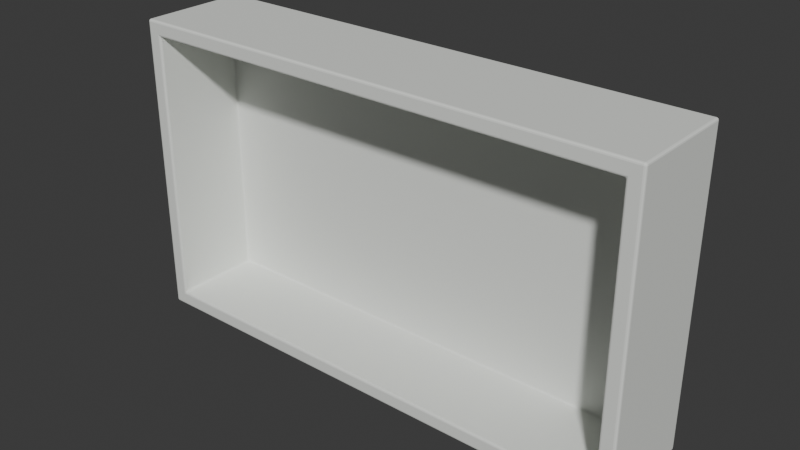 # Source: exit-sign.blend  (saved by Blender 5.2.44; exported with 4.5.12 LTS)
import bpy
from mathutils import Matrix  # noqa: F401  (used for matrix-valued properties, if any)

bpy.ops.wm.read_factory_settings(use_empty=True)
scene = bpy.context.scene
scene.name = 'Scene'

# ---- collections
col_collection = bpy.data.collections.new('Collection'); scene.collection.children.link(col_collection)

# ---- materials (node trees are filled in below, after node groups)
mat_exithousing = bpy.data.materials.new('ExitHousing')
mat_exithousing.diffuse_color = (0.82, 0.84, 0.8, 1.0)

# ---- material node trees
mat_exithousing.use_nodes = True; mat_exithousing.node_tree.nodes.clear()
_N = mat_exithousing.node_tree.nodes; _L = mat_exithousing.node_tree.links
n0 = _N.new('ShaderNodeBsdfPrincipled'); n0.name = 'Principled BSDF'; n0.location = (-200, 100)
n0.inputs[0].default_value = (0.82, 0.84, 0.8, 1.0)
n0.inputs[2].default_value = 0.6
n0.inputs[10].default_value = 0.005
n1 = _N.new('ShaderNodeOutputMaterial'); n1.name = 'Material Output'; n1.location = (200, 100)
_L.new(n0.outputs[0], n1.inputs[0])
n1.is_active_output = True

# ---- world
world_world = bpy.data.worlds.new('World'); scene.world = world_world
world_world.use_nodes = True; world_world.node_tree.nodes.clear()
_N = world_world.node_tree.nodes; _L = world_world.node_tree.links
n0 = _N.new('ShaderNodeOutputWorld'); n0.name = 'World Output'; n0.location = (200, 100)
n1 = _N.new('ShaderNodeBackground'); n1.name = 'Background'; n1.location = (-200, 100)
n1.inputs[0].default_value = (0.05088, 0.05088, 0.05088, 1.0)
_L.new(n1.outputs[0], n0.inputs[0])
n0.is_active_output = True
world_world.color = (0.05088, 0.05088, 0.05088)
world_world.sun_shadow_jitter_overblur = 0.0

# ---- meshes
me_molded_enclosure_mesh = bpy.data.meshes.new('Molded enclosure mesh')
me_molded_enclosure_mesh.from_pydata([(-0.69, -0.006, -0.399), (-0.684, 0.0, -0.399), (-0.684, -0.006, -0.405), (-0.6892, -0.003004, -0.399), (-0.6892, -0.006, -0.402), (-0.6884, -0.003131, -0.4019), (-0.684, -0.0008016, -0.402), (-0.687, -0.0008016, -0.399), (-0.6869, -0.00158, -0.4019), (-0.687, -0.006, -0.4042), (-0.684, -0.003004, -0.4042), (-0.6869, -0.003131, -0.4034), (0.684, 0.0, -0.399), (0.69, -0.006, -0.399), (0.684, -0.006, -0.405), (0.687, -0.0008016, -0.399), (0.684, -0.0008016, -0.402), (0.6869, -0.00158, -0.4019), (0.6892, -0.006, -0.402), (0.6892, -0.003004, -0.399), (0.6884, -0.003131, -0.4019), (0.684, -0.003004, -0.4042), (0.687, -0.006, -0.4042), (0.6869, -0.003131, -0.4034), (0.684, 0.0, 0.399), (0.684, -0.006, 0.405), (0.69, -0.006, 0.399), (0.684, -0.0008016, 0.402), (0.687, -0.0008016, 0.399), (0.6869, -0.00158, 0.4019), (0.687, -0.006, 0.4042), (0.684, -0.003004, 0.4042), (0.6869, -0.003131, 0.4034), (0.6892, -0.003004, 0.399), (0.6892, -0.006, 0.402), (0.6884, -0.003131, 0.4019), (-0.684, 0.0, 0.399), (-0.69, -0.006, 0.399), (-0.684, -0.006, 0.405), (-0.687, -0.0008016, 0.399), (-0.684, -0.0008016, 0.402), (-0.6869, -0.00158, 0.4019), (-0.6892, -0.006, 0.402), (-0.6892, -0.003004, 0.399), (-0.6884, -0.003131, 0.4019), (-0.684, -0.003004, 0.4042), (-0.687, -0.006, 0.4042), (-0.6869, -0.003131, 0.4034), (-0.69, -0.286, -0.399), (-0.684, -0.286, -0.405), (-0.684, -0.292, -0.399), (-0.6892, -0.286, -0.402), (-0.6892, -0.289, -0.399), (-0.6884, -0.2889, -0.4019), (-0.684, -0.289, -0.4042), (-0.687, -0.286, -0.4042), (-0.6869, -0.2889, -0.4034), (-0.687, -0.2912, -0.399), (-0.684, -0.2912, -0.402), (-0.6869, -0.2904, -0.4019), (0.69, -0.286, -0.399), (0.684, -0.292, -0.399), (0.684, -0.286, -0.405), (0.6892, -0.289, -0.399), (0.6892, -0.286, -0.402), (0.6884, -0.2889, -0.4019), (0.684, -0.2912, -0.402), (0.687, -0.2912, -0.399), (0.6869, -0.2904, -0.4019), (0.687, -0.286, -0.4042), (0.684, -0.289, -0.4042), (0.6869, -0.2889, -0.4034), (0.684, -0.286, 0.405), (0.684, -0.292, 0.399), (0.69, -0.286, 0.399), (0.684, -0.289, 0.4042), (0.687, -0.286, 0.4042), (0.6869, -0.2889, 0.4034), (0.687, -0.2912, 0.399), (0.684, -0.2912, 0.402), (0.6869, -0.2904, 0.4019), (0.6892, -0.286, 0.402), (0.6892, -0.289, 0.399), (0.6884, -0.2889, 0.4019), (-0.69, -0.286, 0.399), (-0.684, -0.292, 0.399), (-0.684, -0.286, 0.405), (-0.6892, -0.289, 0.399), (-0.6892, -0.286, 0.402), (-0.6884, -0.2889, 0.4019), (-0.684, -0.2912, 0.402), (-0.687, -0.2912, 0.399), (-0.6869, -0.2904, 0.4019), (-0.687, -0.286, 0.4042), (-0.684, -0.289, 0.4042), (-0.6869, -0.2889, 0.4034), (-0.644, -0.286, -0.365), (-0.65, -0.286, -0.359), (-0.656, -0.292, -0.371), (-0.6469, -0.286, -0.3641), (-0.6478, -0.2889, -0.3659), (-0.649, -0.2888, -0.365), (-0.6509, -0.2889, -0.3628), (-0.6491, -0.286, -0.3619), (-0.65, -0.2888, -0.364), (-0.6522, -0.2911, -0.3681), (-0.6531, -0.2911, -0.3672), (-0.651, -0.2905, -0.366), (0.644, -0.286, -0.365), (0.656, -0.292, -0.371), (0.65, -0.286, -0.359), (0.6478, -0.2889, -0.3659), (0.6469, -0.286, -0.3641), (0.649, -0.2888, -0.365), (0.6531, -0.2911, -0.3672), (0.6522, -0.2911, -0.3681), (0.651, -0.2905, -0.366), (0.6491, -0.286, -0.3619), (0.6509, -0.2889, -0.3628), (0.65, -0.2888, -0.364), (0.65, -0.286, 0.359), (0.656, -0.292, 0.371), (0.644, -0.286, 0.365), (0.6509, -0.2889, 0.3628), (0.6491, -0.286, 0.3619), (0.65, -0.2888, 0.364), (0.6522, -0.2911, 0.3681), (0.6531, -0.2911, 0.3672), (0.651, -0.2905, 0.366), (0.6469, -0.286, 0.3641), (0.6478, -0.2889, 0.3659), (0.649, -0.2888, 0.365), (-0.644, -0.286, 0.365), (-0.656, -0.292, 0.371), (-0.65, -0.286, 0.359), (-0.6478, -0.2889, 0.3659), (-0.6469, -0.286, 0.3641), (-0.649, -0.2888, 0.365), (-0.6531, -0.2911, 0.3672), (-0.6522, -0.2911, 0.3681), (-0.651, -0.2905, 0.366), (-0.6491, -0.286, 0.3619), (-0.6509, -0.2889, 0.3628), (-0.65, -0.2888, 0.364), (-0.65, -0.061, -0.359), (-0.644, -0.061, -0.365), (-0.644, -0.055, -0.359), (-0.6492, -0.061, -0.362), (-0.6492, -0.058, -0.359), (-0.6484, -0.05813, -0.3619), (-0.644, -0.058, -0.3642), (-0.647, -0.061, -0.3642), (-0.6469, -0.05813, -0.3634), (-0.647, -0.0558, -0.359), (-0.644, -0.0558, -0.362), (-0.6469, -0.05658, -0.3619), (0.65, -0.061, -0.359), (0.644, -0.055, -0.359), (0.644, -0.061, -0.365), (0.6492, -0.058, -0.359), (0.6492, -0.061, -0.362), (0.6484, -0.05813, -0.3619), (0.644, -0.0558, -0.362), (0.647, -0.0558, -0.359), (0.6469, -0.05658, -0.3619), (0.647, -0.061, -0.3642), (0.644, -0.058, -0.3642), (0.6469, -0.05813, -0.3634), (0.644, -0.061, 0.365), (0.644, -0.055, 0.359), (0.65, -0.061, 0.359), (0.644, -0.058, 0.3642), (0.647, -0.061, 0.3642), (0.6469, -0.05813, 0.3634), (0.647, -0.0558, 0.359), (0.644, -0.0558, 0.362), (0.6469, -0.05658, 0.3619), (0.6492, -0.061, 0.362), (0.6492, -0.058, 0.359), (0.6484, -0.05813, 0.3619), (-0.65, -0.061, 0.359), (-0.644, -0.055, 0.359), (-0.644, -0.061, 0.365), (-0.6492, -0.058, 0.359), (-0.6492, -0.061, 0.362), (-0.6484, -0.05813, 0.3619), (-0.644, -0.0558, 0.362), (-0.647, -0.0558, 0.359), (-0.6469, -0.05658, 0.3619), (-0.647, -0.061, 0.3642), (-0.644, -0.058, 0.3642), (-0.6469, -0.05813, 0.3634)], [], [(0, 3, 5, 4), (3, 7, 8, 5), (1, 6, 8, 7), (6, 10, 11, 8), (2, 9, 11, 10), (9, 4, 5, 11), (5, 8, 11), (12, 15, 17, 16), (15, 19, 20, 17), (13, 18, 20, 19), (18, 22, 23, 20), (14, 21, 23, 22), (21, 16, 17, 23), (17, 20, 23), (24, 27, 29, 28), (27, 31, 32, 29), (25, 30, 32, 31), (30, 34, 35, 32), (26, 33, 35, 34), (33, 28, 29, 35), (29, 32, 35), (36, 39, 41, 40), (39, 43, 44, 41), (37, 42, 44, 43), (42, 46, 47, 44), (38, 45, 47, 46), (45, 40, 41, 47), (41, 44, 47), (48, 51, 53, 52), (51, 55, 56, 53), (49, 54, 56, 55), (54, 58, 59, 56), (50, 57, 59, 58), (57, 52, 53, 59), (53, 56, 59), (60, 63, 65, 64), (63, 67, 68, 65), (61, 66, 68, 67), (66, 70, 71, 68), (62, 69, 71, 70), (69, 64, 65, 71), (65, 68, 71), (72, 75, 77, 76), (75, 79, 80, 77), (73, 78, 80, 79), (78, 82, 83, 80), (74, 81, 83, 82), (81, 76, 77, 83), (77, 80, 83), (84, 87, 89, 88), (87, 91, 92, 89), (85, 90, 92, 91), (90, 94, 95, 92), (86, 93, 95, 94), (93, 88, 89, 95), (89, 92, 95), (96, 99, 101, 100), (99, 103, 104, 101), (97, 102, 104, 103), (102, 106, 107, 104), (98, 105, 107, 106), (105, 100, 101, 107), (101, 104, 107), (108, 111, 113, 112), (111, 115, 116, 113), (109, 114, 116, 115), (114, 118, 119, 116), (110, 117, 119, 118), (117, 112, 113, 119), (113, 116, 119), (120, 123, 125, 124), (123, 127, 128, 125), (121, 126, 128, 127), (126, 130, 131, 128), (122, 129, 131, 130), (129, 124, 125, 131), (125, 128, 131), (132, 135, 137, 136), (135, 139, 140, 137), (133, 138, 140, 139), (138, 142, 143, 140), (134, 141, 143, 142), (141, 136, 137, 143), (137, 140, 143), (144, 147, 149, 148), (147, 151, 152, 149), (145, 150, 152, 151), (150, 154, 155, 152), (146, 153, 155, 154), (153, 148, 149, 155), (149, 152, 155), (156, 159, 161, 160), (159, 163, 164, 161), (157, 162, 164, 163), (162, 166, 167, 164), (158, 165, 167, 166), (165, 160, 161, 167), (161, 164, 167), (168, 171, 173, 172), (171, 175, 176, 173), (169, 174, 176, 175), (174, 178, 179, 176), (170, 177, 179, 178), (177, 172, 173, 179), (173, 176, 179), (180, 183, 185, 184), (183, 187, 188, 185), (181, 186, 188, 187), (186, 190, 191, 188), (182, 189, 191, 190), (189, 184, 185, 191), (185, 188, 191), (2, 49, 55, 9), (9, 55, 51, 4), (4, 51, 48, 0), (1, 12, 16, 6), (6, 16, 21, 10), (10, 21, 14, 2), (13, 60, 64, 18), (18, 64, 69, 22), (22, 69, 62, 14), (49, 62, 70, 54), (54, 70, 66, 58), (58, 66, 61, 50), (12, 24, 28, 15), (15, 28, 33, 19), (19, 33, 26, 13), (25, 72, 76, 30), (30, 76, 81, 34), (34, 81, 74, 26), (60, 74, 82, 63), (63, 82, 78, 67), (67, 78, 73, 61), (24, 36, 40, 27), (27, 40, 45, 31), (31, 45, 38, 25), (37, 84, 88, 42), (42, 88, 93, 46), (46, 93, 86, 38), (72, 86, 94, 75), (75, 94, 90, 79), (79, 90, 85, 73), (0, 37, 43, 3), (3, 43, 39, 7), (7, 39, 36, 1), (50, 85, 91, 57), (57, 91, 87, 52), (52, 87, 84, 48), (98, 109, 115, 105), (105, 115, 111, 100), (100, 111, 108, 96), (109, 121, 127, 114), (114, 127, 123, 118), (118, 123, 120, 110), (121, 133, 139, 126), (126, 139, 135, 130), (130, 135, 132, 122), (97, 134, 142, 102), (102, 142, 138, 106), (106, 138, 133, 98), (96, 145, 151, 99), (99, 151, 147, 103), (103, 147, 144, 97), (110, 156, 160, 117), (117, 160, 165, 112), (112, 165, 158, 108), (145, 158, 166, 150), (150, 166, 162, 154), (154, 162, 157, 146), (122, 168, 172, 129), (129, 172, 177, 124), (124, 177, 170, 120), (156, 170, 178, 159), (159, 178, 174, 163), (163, 174, 169, 157), (134, 180, 184, 141), (141, 184, 189, 136), (136, 189, 182, 132), (168, 182, 190, 171), (171, 190, 186, 175), (175, 186, 181, 169), (146, 181, 187, 153), (153, 187, 183, 148), (148, 183, 180, 144), (37, 0, 48, 84), (2, 14, 62, 49), (36, 24, 12, 1), (13, 26, 74, 60), (25, 38, 86, 72), (85, 50, 98, 133), (50, 61, 109, 98), (61, 73, 121, 109), (73, 85, 133, 121), (134, 97, 144, 180), (96, 108, 158, 145), (110, 120, 170, 156), (122, 132, 182, 168), (146, 157, 169, 181)])
_uv = me_molded_enclosure_mesh.uv_layers.new(name='UVMap')
_uv.uv.foreach_set('vector', [0.4223, 0.8166, 0.4234, 0.8165, 0.4233, 0.8174, 0.4223, 0.8176, 0.007269, 0.005337, 0.007269, 0.006156, 0.006203, 0.006203, 0.006203, 0.005627, 0.007269, 0.007269, 0.006156, 0.007269, 0.006203, 0.006203, 0.007269, 0.006156, 0.006156, 0.007269, 0.005337, 0.007269, 0.005626, 0.006203, 0.006203, 0.006203, 0.8506, 0.5002, 0.8506, 0.4991, 0.8517, 0.499, 0.8517, 0.5001, 0.8506, 0.4991, 0.8506, 0.4981, 0.8516, 0.4983, 0.8517, 0.499, 0.8516, 0.4983, 0.8522, 0.4989, 0.8517, 0.499, 0.007269, 0.5156, 0.007269, 0.5168, 0.006203, 0.5167, 0.006156, 0.5156, 0.007269, 0.5168, 0.007269, 0.5176, 0.006203, 0.5173, 0.006203, 0.5167, 0.4361, 0.8171, 0.4361, 0.8183, 0.435, 0.8183, 0.435, 0.8172, 0.4361, 0.8183, 0.4361, 0.8193, 0.4351, 0.819, 0.435, 0.8183, 0.8506, 0.9916, 0.8517, 0.9915, 0.8517, 0.9924, 0.8506, 0.9926, 0.005337, 0.5156, 0.006156, 0.5156, 0.006203, 0.5167, 0.005627, 0.5167, 0.4345, 0.8185, 0.435, 0.8183, 0.4351, 0.819, 0.3038, 0.5156, 0.3049, 0.5156, 0.3049, 0.5167, 0.3038, 0.5168, 0.3049, 0.5156, 0.3058, 0.5156, 0.3055, 0.5167, 0.3049, 0.5167, 0.6283, 0.9921, 0.6283, 0.9933, 0.6272, 0.9933, 0.6272, 0.9922, 0.6283, 0.9933, 0.6283, 0.9943, 0.6273, 0.994, 0.6272, 0.9933, 0.4361, 0.5305, 0.435, 0.5306, 0.435, 0.5296, 0.4361, 0.5295, 0.3038, 0.5176, 0.3038, 0.5168, 0.3049, 0.5167, 0.3049, 0.5173, 0.6267, 0.9935, 0.6272, 0.9933, 0.6273, 0.994, 0.3038, 0.007269, 0.3038, 0.006156, 0.3049, 0.006203, 0.3049, 0.007269, 0.3038, 0.006156, 0.3038, 0.005337, 0.3049, 0.005627, 0.3049, 0.006203, 0.4223, 0.5299, 0.4223, 0.5288, 0.4233, 0.5287, 0.4234, 0.5298, 0.4223, 0.5288, 0.4222, 0.5278, 0.4233, 0.528, 0.4233, 0.5287, 0.6283, 0.5008, 0.6272, 0.5009, 0.6272, 0.4999, 0.6283, 0.4998, 0.3058, 0.007269, 0.3049, 0.007269, 0.3049, 0.006203, 0.3055, 0.006203, 0.4238, 0.5286, 0.4233, 0.5287, 0.4233, 0.528, 0.3184, 0.8183, 0.3184, 0.8193, 0.3173, 0.8192, 0.3173, 0.8182, 0.7467, 0.4998, 0.7468, 0.5008, 0.7457, 0.5008, 0.7456, 0.5001, 0.7468, 0.5019, 0.7457, 0.5019, 0.7457, 0.5008, 0.7468, 0.5008, 0.7457, 0.5019, 0.7448, 0.5017, 0.7451, 0.5006, 0.7457, 0.5008, 0.6149, 0.007269, 0.6149, 0.006156, 0.616, 0.006204, 0.616, 0.007271, 0.6149, 0.006156, 0.6149, 0.005337, 0.616, 0.005628, 0.616, 0.006204, 0.7456, 0.5001, 0.7457, 0.5008, 0.7451, 0.5006, 0.5399, 0.8154, 0.541, 0.8155, 0.541, 0.8166, 0.5399, 0.8166, 0.541, 0.8155, 0.5419, 0.8157, 0.5416, 0.8167, 0.541, 0.8166, 0.6141, 0.5156, 0.6152, 0.5156, 0.6152, 0.5167, 0.6141, 0.5168, 0.6152, 0.5156, 0.616, 0.5157, 0.6157, 0.5167, 0.6152, 0.5167, 0.7468, 0.9933, 0.7468, 0.9943, 0.7457, 0.9942, 0.7457, 0.9932, 0.54, 0.8176, 0.5399, 0.8166, 0.541, 0.8166, 0.5411, 0.8173, 0.541, 0.8166, 0.5416, 0.8167, 0.5411, 0.8173, 0.7321, 0.9904, 0.7332, 0.9905, 0.7332, 0.9916, 0.7321, 0.9916, 0.7332, 0.9905, 0.7341, 0.9907, 0.7338, 0.9917, 0.7332, 0.9916, 0.3175, 0.5152, 0.3175, 0.5163, 0.3165, 0.5162, 0.3164, 0.5152, 0.3175, 0.5163, 0.3175, 0.5171, 0.3165, 0.5168, 0.3165, 0.5162, 0.5399, 0.5288, 0.5399, 0.5278, 0.541, 0.5279, 0.541, 0.5288, 0.7322, 0.9926, 0.7321, 0.9916, 0.7332, 0.9916, 0.7333, 0.9923, 0.7332, 0.9916, 0.7338, 0.9917, 0.7333, 0.9923, 0.3184, 0.5316, 0.3173, 0.5316, 0.3173, 0.5305, 0.3184, 0.5305, 0.3173, 0.5316, 0.3164, 0.5314, 0.3167, 0.5303, 0.3173, 0.5305, 0.3184, 0.006792, 0.3172, 0.00679, 0.3173, 0.005724, 0.3184, 0.005678, 0.3172, 0.00679, 0.3164, 0.006788, 0.3167, 0.005723, 0.3173, 0.005724, 0.7321, 0.4991, 0.7321, 0.4981, 0.7332, 0.4982, 0.7332, 0.4991, 0.3184, 0.5295, 0.3184, 0.5305, 0.3173, 0.5305, 0.3173, 0.5298, 0.3173, 0.5305, 0.3167, 0.5303, 0.3173, 0.5298, 0.9483, 0.5007, 0.9483, 0.4996, 0.9494, 0.4989, 0.9494, 0.4994, 0.9483, 0.4996, 0.9482, 0.4986, 0.9493, 0.4985, 0.9494, 0.4989, 0.09078, 0.7888, 0.09189, 0.7903, 0.09184, 0.7906, 0.09076, 0.7898, 0.6014, 0.01955, 0.6031, 0.01874, 0.6026, 0.01951, 0.6019, 0.01989, 0.6045, 0.01766, 0.6034, 0.01907, 0.6026, 0.01951, 0.6031, 0.01874, 0.6034, 0.01907, 0.6026, 0.0207, 0.6023, 0.02026, 0.6026, 0.01951, 0.6023, 0.02026, 0.6019, 0.01989, 0.6026, 0.01951, 0.9483, 0.9634, 0.9494, 0.9648, 0.9494, 0.9651, 0.9483, 0.9643, 0.6018, 0.5022, 0.6026, 0.5038, 0.6019, 0.5034, 0.6015, 0.5026, 0.6037, 0.5052, 0.6023, 0.5041, 0.6019, 0.5034, 0.6026, 0.5038, 0.6023, 0.5041, 0.6007, 0.5033, 0.6011, 0.503, 0.6019, 0.5034, 0.1054, 0.7893, 0.1054, 0.7905, 0.1043, 0.7912, 0.1043, 0.7906, 0.1054, 0.7905, 0.1055, 0.7915, 0.1044, 0.7916, 0.1043, 0.7912, 0.6015, 0.5026, 0.6019, 0.5034, 0.6011, 0.503, 0.1054, 0.5315, 0.1043, 0.53, 0.1043, 0.5297, 0.1054, 0.5305, 0.331, 0.5029, 0.3294, 0.5037, 0.3298, 0.5029, 0.3306, 0.5026, 0.328, 0.5048, 0.3291, 0.5034, 0.3298, 0.5029, 0.3294, 0.5037, 0.3291, 0.5034, 0.3299, 0.5017, 0.3302, 0.5022, 0.3298, 0.5029, 0.9092, 0.4712, 0.9092, 0.4723, 0.9082, 0.473, 0.9081, 0.4725, 0.9092, 0.4723, 0.9093, 0.4733, 0.9082, 0.4734, 0.9082, 0.473, 0.3306, 0.5026, 0.3298, 0.5029, 0.3302, 0.5022, 0.9092, 0.008538, 0.9081, 0.007103, 0.9082, 0.006761, 0.9092, 0.007565, 0.3306, 0.02026, 0.3298, 0.01863, 0.3306, 0.01907, 0.331, 0.01982, 0.3288, 0.01721, 0.3302, 0.01831, 0.3306, 0.01907, 0.3298, 0.01863, 0.3302, 0.01831, 0.3318, 0.01912, 0.3313, 0.01945, 0.3306, 0.01907, 0.09078, 0.5309, 0.09076, 0.5298, 0.09184, 0.5291, 0.09189, 0.5296, 0.09076, 0.5298, 0.09071, 0.5288, 0.09181, 0.5287, 0.09184, 0.5291, 0.331, 0.01982, 0.3306, 0.01907, 0.3313, 0.01945, 0.007336, 0.7902, 0.007317, 0.7912, 0.006235, 0.7911, 0.006206, 0.7901, 0.8648, 0.5, 0.8648, 0.501, 0.8638, 0.5009, 0.8637, 0.5002, 0.8649, 0.5021, 0.8637, 0.5021, 0.8638, 0.5009, 0.8648, 0.501, 0.8637, 0.5021, 0.8629, 0.5019, 0.8632, 0.5008, 0.8638, 0.5009, 0.8955, 0.007269, 0.8955, 0.006156, 0.8965, 0.006205, 0.8966, 0.007271, 0.8955, 0.006156, 0.8955, 0.005337, 0.8965, 0.005628, 0.8965, 0.006205, 0.8637, 0.5002, 0.8638, 0.5009, 0.8632, 0.5008, 0.1888, 0.788, 0.19, 0.788, 0.1899, 0.7891, 0.1889, 0.7891, 0.19, 0.788, 0.1908, 0.7882, 0.1906, 0.7893, 0.1899, 0.7891, 0.8946, 0.4859, 0.8958, 0.4859, 0.8957, 0.487, 0.8946, 0.487, 0.8958, 0.4859, 0.8966, 0.4859, 0.8963, 0.487, 0.8957, 0.487, 0.8649, 0.9647, 0.8648, 0.9657, 0.8638, 0.9656, 0.8637, 0.9647, 0.1889, 0.7901, 0.1889, 0.7891, 0.1899, 0.7891, 0.19, 0.7898, 0.1899, 0.7891, 0.1906, 0.7893, 0.19, 0.7898, 0.9927, 0.4698, 0.9938, 0.4699, 0.9938, 0.471, 0.9927, 0.4709, 0.9938, 0.4699, 0.9947, 0.47, 0.9944, 0.4711, 0.9938, 0.471, 0.6278, 0.4855, 0.6278, 0.4866, 0.6267, 0.4865, 0.6267, 0.4855, 0.6278, 0.4866, 0.6278, 0.4874, 0.6267, 0.4871, 0.6267, 0.4865, 0.1888, 0.5301, 0.1889, 0.5291, 0.1899, 0.5292, 0.19, 0.5301, 0.9927, 0.4719, 0.9927, 0.4709, 0.9938, 0.471, 0.9938, 0.4717, 0.9938, 0.471, 0.9944, 0.4711, 0.9938, 0.4717, 0.007336, 0.5323, 0.006206, 0.5322, 0.006235, 0.5311, 0.007317, 0.5311, 0.006206, 0.5322, 0.005337, 0.532, 0.005623, 0.531, 0.006235, 0.5311, 0.6286, 0.006813, 0.6275, 0.006811, 0.6276, 0.005745, 0.6286, 0.005699, 0.6275, 0.006811, 0.6267, 0.006809, 0.627, 0.005744, 0.6276, 0.005745, 0.9927, 0.007173, 0.9927, 0.006173, 0.9938, 0.006275, 0.9938, 0.007231, 0.007265, 0.5301, 0.007317, 0.5311, 0.006235, 0.5311, 0.006198, 0.5304, 0.006235, 0.5311, 0.005623, 0.531, 0.006198, 0.5304, 0.8506, 0.5002, 0.7468, 0.5019, 0.7468, 0.5008, 0.8506, 0.4991, 0.8506, 0.4991, 0.7468, 0.5008, 0.7467, 0.4998, 0.8506, 0.4981, 0.4223, 0.8176, 0.3184, 0.8193, 0.3184, 0.8183, 0.4223, 0.8166, 0.007269, 0.007269, 0.007269, 0.5156, 0.006156, 0.5156, 0.006156, 0.007269, 0.006156, 0.007269, 0.006156, 0.5156, 0.005337, 0.5156, 0.005337, 0.007269, 0.8517, 0.5001, 0.8517, 0.9915, 0.8506, 0.9916, 0.8506, 0.5002, 0.4361, 0.8171, 0.5399, 0.8154, 0.5399, 0.8166, 0.4361, 0.8183, 0.4361, 0.8183, 0.5399, 0.8166, 0.54, 0.8176, 0.4361, 0.8193, 0.8506, 0.9926, 0.7468, 0.9943, 0.7468, 0.9933, 0.8506, 0.9916, 0.7468, 0.5019, 0.7468, 0.9933, 0.7457, 0.9932, 0.7457, 0.5019, 0.7457, 0.5019, 0.7457, 0.9932, 0.7448, 0.993, 0.7448, 0.5017, 0.616, 0.007271, 0.6152, 0.5156, 0.6141, 0.5156, 0.6149, 0.007269, 0.007269, 0.5156, 0.3038, 0.5156, 0.3038, 0.5168, 0.007269, 0.5168, 0.007269, 0.5168, 0.3038, 0.5168, 0.3038, 0.5176, 0.007269, 0.5176, 0.435, 0.8172, 0.435, 0.5306, 0.4361, 0.5305, 0.4361, 0.8171, 0.6283, 0.9921, 0.7321, 0.9904, 0.7321, 0.9916, 0.6283, 0.9933, 0.6283, 0.9933, 0.7321, 0.9916, 0.7322, 0.9926, 0.6283, 0.9943, 0.4361, 0.5295, 0.5399, 0.5278, 0.5399, 0.5288, 0.4361, 0.5305, 0.5399, 0.8154, 0.5399, 0.5288, 0.541, 0.5288, 0.541, 0.8155, 0.541, 0.8155, 0.541, 0.5288, 0.5419, 0.529, 0.5419, 0.8157, 0.6141, 0.5168, 0.3175, 0.5163, 0.3175, 0.5152, 0.6141, 0.5156, 0.3038, 0.5156, 0.3038, 0.007269, 0.3049, 0.007269, 0.3049, 0.5156, 0.3049, 0.5156, 0.3049, 0.007269, 0.3058, 0.007269, 0.3058, 0.5156, 0.6272, 0.9922, 0.6272, 0.5009, 0.6283, 0.5008, 0.6283, 0.9921, 0.4223, 0.5299, 0.3184, 0.5316, 0.3184, 0.5305, 0.4223, 0.5288, 0.4223, 0.5288, 0.3184, 0.5305, 0.3184, 0.5295, 0.4222, 0.5278, 0.6283, 0.4998, 0.7321, 0.4981, 0.7321, 0.4991, 0.6283, 0.5008, 0.7321, 0.9904, 0.7321, 0.4991, 0.7332, 0.4991, 0.7332, 0.9905, 0.7332, 0.9905, 0.7332, 0.4991, 0.7341, 0.4993, 0.7341, 0.9907, 0.3164, 0.5152, 0.3172, 0.00679, 0.3184, 0.006792, 0.3175, 0.5152, 0.4223, 0.8166, 0.4223, 0.5299, 0.4234, 0.5298, 0.4234, 0.8165, 0.007269, 0.005337, 0.3038, 0.005337, 0.3038, 0.006156, 0.007269, 0.006156, 0.007269, 0.006156, 0.3038, 0.006156, 0.3038, 0.007269, 0.007269, 0.007269, 0.6149, 0.007269, 0.3184, 0.006792, 0.3184, 0.005678, 0.6149, 0.006156, 0.3164, 0.818, 0.3164, 0.5314, 0.3173, 0.5316, 0.3173, 0.8182, 0.3173, 0.8182, 0.3173, 0.5316, 0.3184, 0.5316, 0.3184, 0.8183, 0.6045, 0.01766, 0.6037, 0.5052, 0.6026, 0.5038, 0.6034, 0.01907, 0.9503, 0.4981, 0.9503, 0.9666, 0.9494, 0.9648, 0.9494, 0.4994, 0.9494, 0.4994, 0.9494, 0.9648, 0.9483, 0.9634, 0.9483, 0.5007, 0.6037, 0.5052, 0.328, 0.5048, 0.3294, 0.5037, 0.6023, 0.5041, 0.1034, 0.792, 0.1034, 0.5283, 0.1043, 0.53, 0.1043, 0.7906, 0.1043, 0.7906, 0.1043, 0.53, 0.1054, 0.5315, 0.1054, 0.7893, 0.328, 0.5048, 0.3288, 0.01721, 0.3298, 0.01863, 0.3291, 0.5034, 0.9072, 0.4738, 0.9072, 0.005337, 0.9081, 0.007103, 0.9081, 0.4725, 0.9081, 0.4725, 0.9081, 0.007103, 0.9092, 0.008538, 0.9092, 0.4712, 0.09078, 0.7888, 0.09078, 0.5309, 0.09189, 0.5296, 0.09189, 0.7903, 0.09189, 0.7903, 0.09189, 0.5296, 0.09275, 0.5283, 0.09275, 0.792, 0.6031, 0.01874, 0.3302, 0.01831, 0.3288, 0.01721, 0.6045, 0.01766, 0.9483, 0.5007, 0.8649, 0.5021, 0.8648, 0.501, 0.9483, 0.4996, 0.9483, 0.4996, 0.8648, 0.501, 0.8648, 0.5, 0.9482, 0.4986, 0.09076, 0.7898, 0.007317, 0.7912, 0.007336, 0.7902, 0.09078, 0.7888, 0.1054, 0.7893, 0.1888, 0.788, 0.1889, 0.7891, 0.1054, 0.7905, 0.1054, 0.7905, 0.1889, 0.7891, 0.1889, 0.7901, 0.1055, 0.7915, 0.9483, 0.9643, 0.8648, 0.9657, 0.8649, 0.9647, 0.9483, 0.9634, 0.8649, 0.5021, 0.8649, 0.9647, 0.8637, 0.9647, 0.8637, 0.5021, 0.8637, 0.5021, 0.8637, 0.9647, 0.8629, 0.9645, 0.8629, 0.5019, 0.8966, 0.007271, 0.8958, 0.4859, 0.8946, 0.4859, 0.8955, 0.007269, 0.9092, 0.4712, 0.9927, 0.4698, 0.9927, 0.4709, 0.9092, 0.4723, 0.9092, 0.4723, 0.9927, 0.4709, 0.9927, 0.4719, 0.9093, 0.4733, 0.1054, 0.5305, 0.1889, 0.5291, 0.1888, 0.5301, 0.1054, 0.5315, 0.1888, 0.788, 0.1888, 0.5301, 0.19, 0.5301, 0.19, 0.788, 0.19, 0.788, 0.19, 0.5301, 0.1908, 0.5303, 0.1908, 0.7882, 0.8946, 0.487, 0.6278, 0.4866, 0.6278, 0.4855, 0.8946, 0.4859, 0.09078, 0.5309, 0.007336, 0.5323, 0.007317, 0.5311, 0.09076, 0.5298, 0.09076, 0.5298, 0.007317, 0.5311, 0.007265, 0.5301, 0.09071, 0.5288, 0.9092, 0.007565, 0.9927, 0.006173, 0.9927, 0.007173, 0.9092, 0.008538, 0.9927, 0.4698, 0.9927, 0.007173, 0.9938, 0.007231, 0.9938, 0.4699, 0.9938, 0.4699, 0.9938, 0.007231, 0.9947, 0.007427, 0.9947, 0.47, 0.6267, 0.4855, 0.6275, 0.006811, 0.6286, 0.006813, 0.6278, 0.4855, 0.8955, 0.007269, 0.6286, 0.006813, 0.6286, 0.005699, 0.8955, 0.006156, 0.005337, 0.7899, 0.005337, 0.532, 0.006206, 0.5322, 0.006206, 0.7901, 0.006206, 0.7901, 0.006206, 0.5322, 0.007336, 0.5323, 0.007336, 0.7902, 0.4223, 0.5299, 0.4223, 0.8166, 0.3184, 0.8183, 0.3184, 0.5316, 0.8506, 0.5002, 0.8506, 0.9916, 0.7468, 0.9933, 0.7468, 0.5019, 0.3038, 0.007269, 0.3038, 0.5156, 0.007269, 0.5156, 0.007269, 0.007269, 0.4361, 0.8171, 0.4361, 0.5305, 0.5399, 0.5288, 0.5399, 0.8154, 0.6283, 0.9921, 0.6283, 0.5008, 0.7321, 0.4991, 0.7321, 0.9904, 0.3184, 0.006792, 0.6149, 0.007269, 0.6045, 0.01766, 0.3288, 0.01721, 0.6149, 0.007269, 0.6141, 0.5156, 0.6037, 0.5052, 0.6045, 0.01766, 0.6141, 0.5156, 0.3175, 0.5152, 0.328, 0.5048, 0.6037, 0.5052, 0.3175, 0.5152, 0.3184, 0.006792, 0.3288, 0.01721, 0.328, 0.5048, 0.09078, 0.5309, 0.09078, 0.7888, 0.007336, 0.7902, 0.007336, 0.5323, 0.9483, 0.5007, 0.9483, 0.9634, 0.8649, 0.9647, 0.8649, 0.5021, 0.1054, 0.7893, 0.1054, 0.5315, 0.1888, 0.5301, 0.1888, 0.788, 0.9092, 0.4712, 0.9092, 0.008538, 0.9927, 0.007173, 0.9927, 0.4698, 0.8955, 0.007269, 0.8946, 0.4859, 0.6278, 0.4855, 0.6286, 0.006813])
me_molded_enclosure_mesh.materials.append(mat_exithousing)
me_molded_enclosure_mesh.update()

# ---- objects
ob_exithousing = bpy.data.objects.new('ExitHousing', me_molded_enclosure_mesh)

# ---- transforms, parenting, visibility, modifiers, constraints
ob_exithousing.location = (0.0, 0.0, 0.0)

# ---- collection membership
col_collection.objects.link(ob_exithousing)

# ---- scene / render settings (as saved in the file)
scene.frame_start = 1; scene.frame_end = 250; scene.frame_set(1)
scene.render.engine = 'BLENDER_EEVEE_NEXT'
scene.render.bake_bias = 0.0
scene.render.bake_samples = 0
scene.render.compositor_device = 'GPU'
scene.eevee.use_volume_custom_range = False
scene.eevee.fast_gi_thickness_near = 0.1
scene.eevee.fast_gi_thickness_far = 0.0
scene.eevee.ray_tracing_options.screen_trace_thickness = 0.1
scene.unit_settings.scale_length = 0.3048
bpy.context.view_layer.update()

# ---- added for rendering (the .blend has no active camera and no usable light): camera, sun
cam_auto = bpy.data.cameras.new('AutoCamera')
cam_auto.lens = 50.0
cam_auto.sensor_width = 36.0
cam_auto.clip_end = 1000.0
ob_auto_camera = bpy.data.objects.new('AutoCamera', cam_auto)
scene.collection.objects.link(ob_auto_camera)
ob_auto_camera.location = (1.50495, -1.95194, 1.20396)
ob_auto_camera.rotation_euler = (1.09748, -7.21219e-08, 0.694738)
scene.camera = ob_auto_camera
light_auto_sun = bpy.data.lights.new('AutoSun', 'SUN')
light_auto_sun.energy = 3.0
light_auto_sun.angle = 0.0523599
ob_auto_sun = bpy.data.objects.new('AutoSun', light_auto_sun)
scene.collection.objects.link(ob_auto_sun)
ob_auto_sun.rotation_euler = (0.872665, 0.174533, 0.523599)
bpy.context.view_layer.update()
